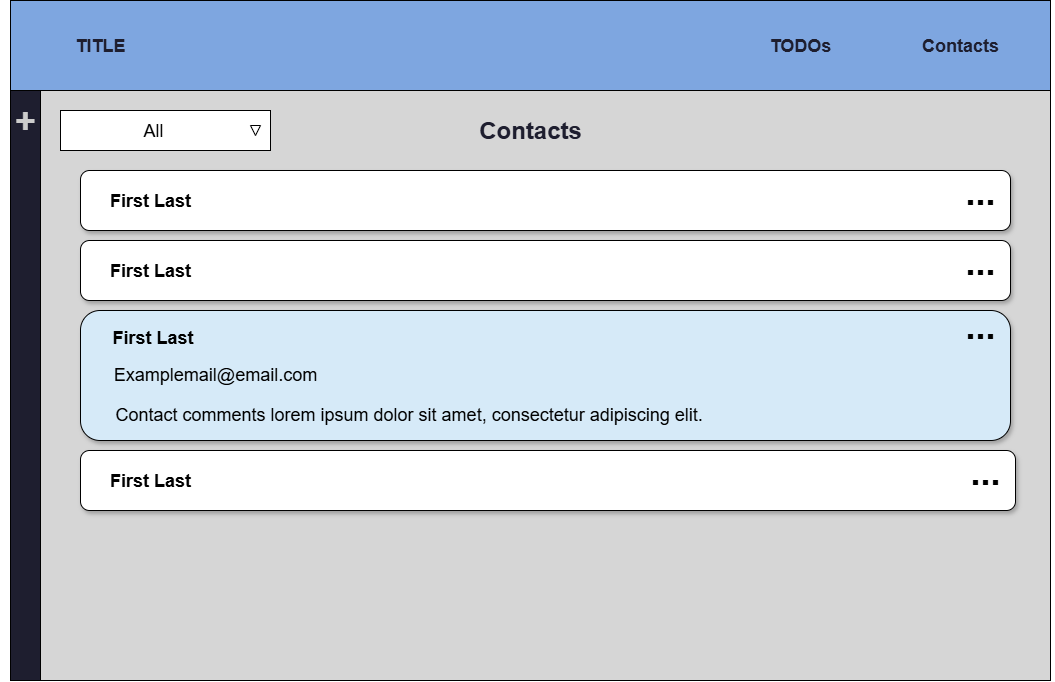

The diagram above was exported from draw.io. Its source (the exported page's mxGraphModel, read from the mxfile embedded in the PNG):
<mxGraphModel dx="3434" dy="1766" grid="1" gridSize="10" guides="1" tooltips="1" connect="1" arrows="1" fold="1" page="1" pageScale="1" pageWidth="1100" pageHeight="740" math="0" shadow="0">
  <root>
    <mxCell id="gb_D1VZgWPS1AihMKbkt-0" />
    <mxCell id="gb_D1VZgWPS1AihMKbkt-1" parent="gb_D1VZgWPS1AihMKbkt-0" />
    <mxCell id="PPBkvS3bTWfXEiMdNvmd-0" value="" style="rounded=0;whiteSpace=wrap;html=1;fillColor=#7EA6E0;" parent="gb_D1VZgWPS1AihMKbkt-1" vertex="1">
      <mxGeometry x="25" y="28" width="1040" height="90" as="geometry" />
    </mxCell>
    <mxCell id="gb_D1VZgWPS1AihMKbkt-3" value="&lt;b&gt;&lt;font style=&quot;font-size: 18px; color: rgb(30, 30, 47);&quot;&gt;TITLE&lt;/font&gt;&lt;/b&gt;" style="text;html=1;align=center;verticalAlign=middle;whiteSpace=wrap;rounded=0;" parent="gb_D1VZgWPS1AihMKbkt-1" vertex="1">
      <mxGeometry x="85" y="58" width="60" height="30" as="geometry" />
    </mxCell>
    <mxCell id="NnMGE7TaGXLY-I178aRR-0" value="" style="rounded=0;whiteSpace=wrap;html=1;fillColor=#D6D6D6;" parent="gb_D1VZgWPS1AihMKbkt-1" vertex="1">
      <mxGeometry x="55" y="118" width="1010" height="590" as="geometry" />
    </mxCell>
    <mxCell id="gb_D1VZgWPS1AihMKbkt-4" value="" style="endArrow=none;html=1;rounded=0;" parent="gb_D1VZgWPS1AihMKbkt-1" edge="1">
      <mxGeometry width="50" height="50" relative="1" as="geometry">
        <mxPoint x="1065" y="118" as="sourcePoint" />
        <mxPoint x="25" y="118" as="targetPoint" />
      </mxGeometry>
    </mxCell>
    <mxCell id="gb_D1VZgWPS1AihMKbkt-5" value="&lt;b&gt;&lt;font style=&quot;font-size: 18px; color: rgb(30, 30, 47);&quot;&gt;Contacts&lt;/font&gt;&lt;/b&gt;" style="text;html=1;align=center;verticalAlign=middle;whiteSpace=wrap;rounded=0;" parent="gb_D1VZgWPS1AihMKbkt-1" vertex="1">
      <mxGeometry x="945" y="58" width="60" height="30" as="geometry" />
    </mxCell>
    <mxCell id="gb_D1VZgWPS1AihMKbkt-6" value="&lt;b&gt;&lt;font style=&quot;font-size: 18px; color: rgb(30, 30, 47);&quot;&gt;TODOs&lt;/font&gt;&lt;/b&gt;" style="text;html=1;align=center;verticalAlign=middle;whiteSpace=wrap;rounded=0;" parent="gb_D1VZgWPS1AihMKbkt-1" vertex="1">
      <mxGeometry x="785" y="58" width="60" height="30" as="geometry" />
    </mxCell>
    <mxCell id="gb_D1VZgWPS1AihMKbkt-12" value="" style="rounded=1;whiteSpace=wrap;html=1;fillColor=#FFFFFF;shadow=1;" parent="gb_D1VZgWPS1AihMKbkt-1" vertex="1">
      <mxGeometry x="95" y="198" width="930" height="60" as="geometry" />
    </mxCell>
    <mxCell id="gb_D1VZgWPS1AihMKbkt-18" value="&lt;font style=&quot;font-size: 36px;&quot;&gt;&lt;b&gt;...&lt;/b&gt;&lt;/font&gt;" style="text;html=1;align=center;verticalAlign=middle;whiteSpace=wrap;rounded=0;" parent="gb_D1VZgWPS1AihMKbkt-1" vertex="1">
      <mxGeometry x="925" y="204" width="140" height="30" as="geometry" />
    </mxCell>
    <mxCell id="gb_D1VZgWPS1AihMKbkt-23" value="" style="rounded=1;whiteSpace=wrap;html=1;fillColor=#FFFFFF;shadow=1;" parent="gb_D1VZgWPS1AihMKbkt-1" vertex="1">
      <mxGeometry x="95" y="268" width="930" height="60" as="geometry" />
    </mxCell>
    <mxCell id="gb_D1VZgWPS1AihMKbkt-26" value="&lt;font style=&quot;font-size: 36px;&quot;&gt;&lt;b&gt;...&lt;/b&gt;&lt;/font&gt;" style="text;html=1;align=center;verticalAlign=middle;whiteSpace=wrap;rounded=0;" parent="gb_D1VZgWPS1AihMKbkt-1" vertex="1">
      <mxGeometry x="925" y="274" width="140" height="30" as="geometry" />
    </mxCell>
    <mxCell id="gb_D1VZgWPS1AihMKbkt-31" value="" style="rounded=1;whiteSpace=wrap;html=1;fillColor=#FFFFFF;shadow=1;" parent="gb_D1VZgWPS1AihMKbkt-1" vertex="1">
      <mxGeometry x="95" y="478" width="935" height="60" as="geometry" />
    </mxCell>
    <mxCell id="gb_D1VZgWPS1AihMKbkt-34" value="&lt;font style=&quot;font-size: 36px;&quot;&gt;&lt;b&gt;...&lt;/b&gt;&lt;/font&gt;" style="text;html=1;align=center;verticalAlign=middle;whiteSpace=wrap;rounded=0;" parent="gb_D1VZgWPS1AihMKbkt-1" vertex="1">
      <mxGeometry x="930" y="484" width="140" height="30" as="geometry" />
    </mxCell>
    <mxCell id="qfaVPZU9aZFiyf8-Dtv1-0" value="&lt;font style=&quot;font-size: 18px;&quot;&gt;First Last&lt;/font&gt;" style="text;html=1;align=center;verticalAlign=middle;whiteSpace=wrap;rounded=0;fontStyle=1" parent="gb_D1VZgWPS1AihMKbkt-1" vertex="1">
      <mxGeometry x="95" y="213" width="140" height="30" as="geometry" />
    </mxCell>
    <mxCell id="qfaVPZU9aZFiyf8-Dtv1-1" value="&lt;font style=&quot;font-size: 18px;&quot;&gt;First Last&lt;/font&gt;" style="text;html=1;align=center;verticalAlign=middle;whiteSpace=wrap;rounded=0;fontStyle=1" parent="gb_D1VZgWPS1AihMKbkt-1" vertex="1">
      <mxGeometry x="95" y="283" width="140" height="30" as="geometry" />
    </mxCell>
    <mxCell id="qfaVPZU9aZFiyf8-Dtv1-3" value="&lt;font style=&quot;font-size: 18px;&quot;&gt;First Last&lt;/font&gt;" style="text;html=1;align=center;verticalAlign=middle;whiteSpace=wrap;rounded=0;fontStyle=1" parent="gb_D1VZgWPS1AihMKbkt-1" vertex="1">
      <mxGeometry x="95" y="493" width="140" height="30" as="geometry" />
    </mxCell>
    <mxCell id="Z0alQZJch0uwEiu3-aB5-0" value="" style="rounded=1;whiteSpace=wrap;html=1;fillColor=#D6EAF8;shadow=1;" parent="gb_D1VZgWPS1AihMKbkt-1" vertex="1">
      <mxGeometry x="95" y="338" width="930" height="130" as="geometry" />
    </mxCell>
    <mxCell id="Z0alQZJch0uwEiu3-aB5-1" value="&lt;font style=&quot;font-size: 36px;&quot;&gt;&lt;b&gt;...&lt;/b&gt;&lt;/font&gt;" style="text;html=1;align=center;verticalAlign=middle;whiteSpace=wrap;rounded=0;" parent="gb_D1VZgWPS1AihMKbkt-1" vertex="1">
      <mxGeometry x="925" y="338" width="140" height="30" as="geometry" />
    </mxCell>
    <mxCell id="Z0alQZJch0uwEiu3-aB5-2" value="&lt;font style=&quot;font-size: 18px;&quot;&gt;First Last&lt;/font&gt;" style="text;html=1;align=left;verticalAlign=middle;whiteSpace=wrap;rounded=0;fontStyle=1" parent="gb_D1VZgWPS1AihMKbkt-1" vertex="1">
      <mxGeometry x="125" y="349.5" width="90" height="30" as="geometry" />
    </mxCell>
    <mxCell id="Z0alQZJch0uwEiu3-aB5-3" value="&lt;span style=&quot;font-size: 18px;&quot;&gt;Examplemail@email.com&lt;/span&gt;" style="text;html=1;align=center;verticalAlign=middle;whiteSpace=wrap;rounded=0;" parent="gb_D1VZgWPS1AihMKbkt-1" vertex="1">
      <mxGeometry x="125" y="386.5" width="210" height="30" as="geometry" />
    </mxCell>
    <mxCell id="Z0alQZJch0uwEiu3-aB5-4" value="&lt;span style=&quot;font-size: 18px;&quot;&gt;Contact comments lorem ipsum dolor sit amet, consectetur adipiscing elit.&lt;/span&gt;" style="text;html=1;align=left;verticalAlign=middle;whiteSpace=wrap;rounded=0;" parent="gb_D1VZgWPS1AihMKbkt-1" vertex="1">
      <mxGeometry x="128" y="426.5" width="667" height="30" as="geometry" />
    </mxCell>
    <mxCell id="qJCpu8rk4pcxNwwLJM5b-0" value="" style="rounded=0;whiteSpace=wrap;html=1;fillColor=#1E1E2F;" parent="gb_D1VZgWPS1AihMKbkt-1" vertex="1">
      <mxGeometry x="25" y="118" width="30" height="590" as="geometry" />
    </mxCell>
    <mxCell id="qJCpu8rk4pcxNwwLJM5b-1" value="&lt;font style=&quot;font-size: 36px; color: rgb(204, 204, 204);&quot;&gt;+&lt;/font&gt;" style="text;html=1;align=center;verticalAlign=middle;whiteSpace=wrap;rounded=0;fontStyle=1" parent="gb_D1VZgWPS1AihMKbkt-1" vertex="1">
      <mxGeometry x="15" y="133" width="50" height="30" as="geometry" />
    </mxCell>
    <mxCell id="QC1szWrGAmTpkaSAkdJ6-0" value="" style="rounded=0;whiteSpace=wrap;html=1;" parent="gb_D1VZgWPS1AihMKbkt-1" vertex="1">
      <mxGeometry x="75" y="138" width="210" height="40" as="geometry" />
    </mxCell>
    <mxCell id="QC1szWrGAmTpkaSAkdJ6-1" value="&lt;font style=&quot;font-size: 18px;&quot;&gt;All&lt;/font&gt;" style="text;html=1;align=center;verticalAlign=middle;whiteSpace=wrap;rounded=0;" parent="gb_D1VZgWPS1AihMKbkt-1" vertex="1">
      <mxGeometry x="127.5" y="143" width="80" height="30" as="geometry" />
    </mxCell>
    <mxCell id="QC1szWrGAmTpkaSAkdJ6-2" value="" style="triangle;whiteSpace=wrap;html=1;rotation=90;" parent="gb_D1VZgWPS1AihMKbkt-1" vertex="1">
      <mxGeometry x="265" y="153" width="10" height="10" as="geometry" />
    </mxCell>
    <mxCell id="9eGAxJaP4ahy_zHexw0m-0" value="&lt;b&gt;&lt;font style=&quot;color: rgb(30, 30, 47); font-size: 24px;&quot;&gt;Contacts&lt;/font&gt;&lt;/b&gt;" style="text;html=1;align=center;verticalAlign=middle;whiteSpace=wrap;rounded=0;" parent="gb_D1VZgWPS1AihMKbkt-1" vertex="1">
      <mxGeometry x="515" y="143" width="60" height="30" as="geometry" />
    </mxCell>
  </root>
</mxGraphModel>